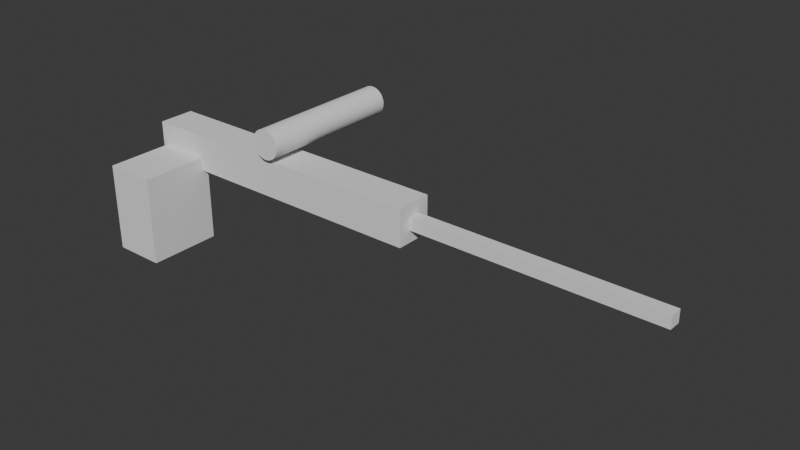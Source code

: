 # Source: akm.blend  (saved by Blender 5.0.119; exported with 4.5.12 LTS)
import bpy
from mathutils import Matrix  # noqa: F401  (used for matrix-valued properties, if any)

bpy.ops.wm.read_factory_settings(use_empty=True)
scene = bpy.context.scene
scene.name = 'Scene'

# ---- collections
col_collection = bpy.data.collections.new('Collection'); scene.collection.children.link(col_collection)

# ---- world
world_world = bpy.data.worlds.new('World'); scene.world = world_world
world_world.use_nodes = True; world_world.node_tree.nodes.clear()
_N = world_world.node_tree.nodes; _L = world_world.node_tree.links
n0 = _N.new('ShaderNodeOutputWorld'); n0.name = 'World Output'; n0.location = (200, 100)
n1 = _N.new('ShaderNodeBackground'); n1.name = 'Background'; n1.location = (-200, 100)
n1.inputs[0].default_value = (0.05088, 0.05088, 0.05088, 1.0)
_L.new(n1.outputs[0], n0.inputs[0])
n0.is_active_output = True
world_world.color = (0.05088, 0.05088, 0.05088)
world_world.sun_shadow_jitter_overblur = 0.0

# ---- meshes
me_cube_001 = bpy.data.meshes.new('Cube.001')
me_cube_001.from_pydata([(-0.5, -0.5, -0.5), (-0.5, -0.5, 0.5), (-0.5, 0.5, -0.5), (-0.5, 0.5, 0.5), (0.5, -0.5, -0.5), (0.5, -0.5, 0.5), (0.5, 0.5, -0.5), (0.5, 0.5, 0.5)], [], [(0, 1, 3, 2), (2, 3, 7, 6), (6, 7, 5, 4), (4, 5, 1, 0), (2, 6, 4, 0), (7, 3, 1, 5)])
_uv = me_cube_001.uv_layers.new(name='UVMap')
_uv.uv.foreach_set('vector', [0.375, 0.0, 0.625, 0.0, 0.625, 0.25, 0.375, 0.25, 0.375, 0.25, 0.625, 0.25, 0.625, 0.5, 0.375, 0.5, 0.375, 0.5, 0.625, 0.5, 0.625, 0.75, 0.375, 0.75, 0.375, 0.75, 0.625, 0.75, 0.625, 1.0, 0.375, 1.0, 0.125, 0.5, 0.375, 0.5, 0.375, 0.75, 0.125, 0.75, 0.625, 0.5, 0.875, 0.5, 0.875, 0.75, 0.625, 0.75])
me_cube_001.update()
me_cube_002 = bpy.data.meshes.new('Cube.002')
me_cube_002.from_pydata([(-0.5, -0.5, -0.5), (-0.5, -0.5, 0.5), (-0.5, 0.5, -0.5), (-0.5, 0.5, 0.5), (0.5, -0.5, -0.5), (0.5, -0.5, 0.5), (0.5, 0.5, -0.5), (0.5, 0.5, 0.5)], [], [(0, 1, 3, 2), (2, 3, 7, 6), (6, 7, 5, 4), (4, 5, 1, 0), (2, 6, 4, 0), (7, 3, 1, 5)])
_uv = me_cube_002.uv_layers.new(name='UVMap')
_uv.uv.foreach_set('vector', [0.375, 0.0, 0.625, 0.0, 0.625, 0.25, 0.375, 0.25, 0.375, 0.25, 0.625, 0.25, 0.625, 0.5, 0.375, 0.5, 0.375, 0.5, 0.625, 0.5, 0.625, 0.75, 0.375, 0.75, 0.375, 0.75, 0.625, 0.75, 0.625, 1.0, 0.375, 1.0, 0.125, 0.5, 0.375, 0.5, 0.375, 0.75, 0.125, 0.75, 0.625, 0.5, 0.875, 0.5, 0.875, 0.75, 0.625, 0.75])
me_cube_002.update()
me_cylinder = bpy.data.meshes.new('Cylinder')
me_cylinder.from_pydata([(0.0, 0.12, -0.6), (0.0, 0.12, 0.6), (0.02341, 0.1177, -0.6), (0.02341, 0.1177, 0.6), (0.04592, 0.1109, -0.6), (0.04592, 0.1109, 0.6), (0.06667, 0.09978, -0.6), (0.06667, 0.09978, 0.6), (0.08485, 0.08485, -0.6), (0.08485, 0.08485, 0.6), (0.09978, 0.06667, -0.6), (0.09978, 0.06667, 0.6), (0.1109, 0.04592, -0.6), (0.1109, 0.04592, 0.6), (0.1177, 0.02341, -0.6), (0.1177, 0.02341, 0.6), (0.12, 0.0, -0.6), (0.12, 0.0, 0.6), (0.1177, -0.02341, -0.6), (0.1177, -0.02341, 0.6), (0.1109, -0.04592, -0.6), (0.1109, -0.04592, 0.6), (0.09978, -0.06667, -0.6), (0.09978, -0.06667, 0.6), (0.08485, -0.08485, -0.6), (0.08485, -0.08485, 0.6), (0.06667, -0.09978, -0.6), (0.06667, -0.09978, 0.6), (0.04592, -0.1109, -0.6), (0.04592, -0.1109, 0.6), (0.02341, -0.1177, -0.6), (0.02341, -0.1177, 0.6), (0.0, -0.12, -0.6), (0.0, -0.12, 0.6), (-0.02341, -0.1177, -0.6), (-0.02341, -0.1177, 0.6), (-0.04592, -0.1109, -0.6), (-0.04592, -0.1109, 0.6), (-0.06667, -0.09978, -0.6), (-0.06667, -0.09978, 0.6), (-0.08485, -0.08485, -0.6), (-0.08485, -0.08485, 0.6), (-0.09978, -0.06667, -0.6), (-0.09978, -0.06667, 0.6), (-0.1109, -0.04592, -0.6), (-0.1109, -0.04592, 0.6), (-0.1177, -0.02341, -0.6), (-0.1177, -0.02341, 0.6), (-0.12, 0.0, -0.6), (-0.12, 0.0, 0.6), (-0.1177, 0.02341, -0.6), (-0.1177, 0.02341, 0.6), (-0.1109, 0.04592, -0.6), (-0.1109, 0.04592, 0.6), (-0.09978, 0.06667, -0.6), (-0.09978, 0.06667, 0.6), (-0.08485, 0.08485, -0.6), (-0.08485, 0.08485, 0.6), (-0.06667, 0.09978, -0.6), (-0.06667, 0.09978, 0.6), (-0.04592, 0.1109, -0.6), (-0.04592, 0.1109, 0.6), (-0.02341, 0.1177, -0.6), (-0.02341, 0.1177, 0.6)], [], [(0, 1, 3, 2), (2, 3, 5, 4), (4, 5, 7, 6), (6, 7, 9, 8), (8, 9, 11, 10), (10, 11, 13, 12), (12, 13, 15, 14), (14, 15, 17, 16), (16, 17, 19, 18), (18, 19, 21, 20), (20, 21, 23, 22), (22, 23, 25, 24), (24, 25, 27, 26), (26, 27, 29, 28), (28, 29, 31, 30), (30, 31, 33, 32), (32, 33, 35, 34), (34, 35, 37, 36), (36, 37, 39, 38), (38, 39, 41, 40), (40, 41, 43, 42), (42, 43, 45, 44), (44, 45, 47, 46), (46, 47, 49, 48), (48, 49, 51, 50), (50, 51, 53, 52), (52, 53, 55, 54), (54, 55, 57, 56), (56, 57, 59, 58), (58, 59, 61, 60), (3, 1, 63, 61, 59, 57, 55, 53, 51, 49, 47, 45, 43, 41, 39, 37, 35, 33, 31, 29, 27, 25, 23, 21, 19, 17, 15, 13, 11, 9, 7, 5), (60, 61, 63, 62), (62, 63, 1, 0), (0, 2, 4, 6, 8, 10, 12, 14, 16, 18, 20, 22, 24, 26, 28, 30, 32, 34, 36, 38, 40, 42, 44, 46, 48, 50, 52, 54, 56, 58, 60, 62)])
_uv = me_cylinder.uv_layers.new(name='UVMap')
_uv.uv.foreach_set('vector', [1.0, 0.5, 1.0, 1.0, 0.9688, 1.0, 0.9688, 0.5, 0.9688, 0.5, 0.9688, 1.0, 0.9375, 1.0, 0.9375, 0.5, 0.9375, 0.5, 0.9375, 1.0, 0.9062, 1.0, 0.9062, 0.5, 0.9062, 0.5, 0.9062, 1.0, 0.875, 1.0, 0.875, 0.5, 0.875, 0.5, 0.875, 1.0, 0.8438, 1.0, 0.8438, 0.5, 0.8438, 0.5, 0.8438, 1.0, 0.8125, 1.0, 0.8125, 0.5, 0.8125, 0.5, 0.8125, 1.0, 0.7812, 1.0, 0.7812, 0.5, 0.7812, 0.5, 0.7812, 1.0, 0.75, 1.0, 0.75, 0.5, 0.75, 0.5, 0.75, 1.0, 0.7188, 1.0, 0.7188, 0.5, 0.7188, 0.5, 0.7188, 1.0, 0.6875, 1.0, 0.6875, 0.5, 0.6875, 0.5, 0.6875, 1.0, 0.6562, 1.0, 0.6562, 0.5, 0.6562, 0.5, 0.6562, 1.0, 0.625, 1.0, 0.625, 0.5, 0.625, 0.5, 0.625, 1.0, 0.5938, 1.0, 0.5938, 0.5, 0.5938, 0.5, 0.5938, 1.0, 0.5625, 1.0, 0.5625, 0.5, 0.5625, 0.5, 0.5625, 1.0, 0.5312, 1.0, 0.5312, 0.5, 0.5312, 0.5, 0.5312, 1.0, 0.5, 1.0, 0.5, 0.5, 0.5, 0.5, 0.5, 1.0, 0.4688, 1.0, 0.4688, 0.5, 0.4688, 0.5, 0.4688, 1.0, 0.4375, 1.0, 0.4375, 0.5, 0.4375, 0.5, 0.4375, 1.0, 0.4062, 1.0, 0.4062, 0.5, 0.4062, 0.5, 0.4062, 1.0, 0.375, 1.0, 0.375, 0.5, 0.375, 0.5, 0.375, 1.0, 0.3438, 1.0, 0.3438, 0.5, 0.3438, 0.5, 0.3438, 1.0, 0.3125, 1.0, 0.3125, 0.5, 0.3125, 0.5, 0.3125, 1.0, 0.2812, 1.0, 0.2812, 0.5, 0.2812, 0.5, 0.2812, 1.0, 0.25, 1.0, 0.25, 0.5, 0.25, 0.5, 0.25, 1.0, 0.2188, 1.0, 0.2188, 0.5, 0.2188, 0.5, 0.2188, 1.0, 0.1875, 1.0, 0.1875, 0.5, 0.1875, 0.5, 0.1875, 1.0, 0.1562, 1.0, 0.1562, 0.5, 0.1562, 0.5, 0.1562, 1.0, 0.125, 1.0, 0.125, 0.5, 0.125, 0.5, 0.125, 1.0, 0.09375, 1.0, 0.09375, 0.5, 0.09375, 0.5, 0.09375, 1.0, 0.0625, 1.0, 0.0625, 0.5, 0.2968, 0.4854, 0.25, 0.49, 0.2032, 0.4854, 0.1582, 0.4717, 0.1167, 0.4496, 0.08029, 0.4197, 0.05045, 0.3833, 0.02827, 0.3418, 0.01461, 0.2968, 0.01, 0.25, 0.01461, 0.2032, 0.02827, 0.1582, 0.05045, 0.1167, 0.08029, 0.08029, 0.1167, 0.05045, 0.1582, 0.02827, 0.2032, 0.01461, 0.25, 0.01, 0.2968, 0.01461, 0.3418, 0.02827, 0.3833, 0.05045, 0.4197, 0.08029, 0.4496, 0.1167, 0.4717, 0.1582, 0.4854, 0.2032, 0.49, 0.25, 0.4854, 0.2968, 0.4717, 0.3418, 0.4496, 0.3833, 0.4197, 0.4197, 0.3833, 0.4496, 0.3418, 0.4717, 0.0625, 0.5, 0.0625, 1.0, 0.03125, 1.0, 0.03125, 0.5, 0.03125, 0.5, 0.03125, 1.0, 0.0, 1.0, 0.0, 0.5, 0.75, 0.49, 0.7968, 0.4854, 0.8418, 0.4717, 0.8833, 0.4496, 0.9197, 0.4197, 0.9496, 0.3833, 0.9717, 0.3418, 0.9854, 0.2968, 0.99, 0.25, 0.9854, 0.2032, 0.9717, 0.1582, 0.9496, 0.1167, 0.9197, 0.08029, 0.8833, 0.05045, 0.8418, 0.02827, 0.7968, 0.01461, 0.75, 0.01, 0.7032, 0.01461, 0.6582, 0.02827, 0.6167, 0.05045, 0.5803, 0.08029, 0.5504, 0.1167, 0.5283, 0.1582, 0.5146, 0.2032, 0.51, 0.25, 0.5146, 0.2968, 0.5283, 0.3418, 0.5504, 0.3833, 0.5803, 0.4197, 0.6167, 0.4496, 0.6582, 0.4717, 0.7032, 0.4854])
me_cylinder.update()
me_cube_003 = bpy.data.meshes.new('Cube.003')
me_cube_003.from_pydata([(-0.3, -0.3, -0.3), (-0.3, -0.3, 0.3), (-0.3, 0.3, -0.3), (-0.3, 0.3, 0.3), (0.3, -0.3, -0.3), (0.3, -0.3, 0.3), (0.3, 0.3, -0.3), (0.3, 0.3, 0.3)], [], [(0, 1, 3, 2), (2, 3, 7, 6), (6, 7, 5, 4), (4, 5, 1, 0), (2, 6, 4, 0), (7, 3, 1, 5)])
_uv = me_cube_003.uv_layers.new(name='UVMap')
_uv.uv.foreach_set('vector', [0.375, 0.0, 0.625, 0.0, 0.625, 0.25, 0.375, 0.25, 0.375, 0.25, 0.625, 0.25, 0.625, 0.5, 0.375, 0.5, 0.375, 0.5, 0.625, 0.5, 0.625, 0.75, 0.375, 0.75, 0.375, 0.75, 0.625, 0.75, 0.625, 1.0, 0.375, 1.0, 0.125, 0.5, 0.375, 0.5, 0.375, 0.75, 0.125, 0.75, 0.625, 0.5, 0.875, 0.5, 0.875, 0.75, 0.625, 0.75])
me_cube_003.update()

# ---- objects
ob_ak47 = bpy.data.objects.new('AK47', me_cube_001)
ob_ak_barrel = bpy.data.objects.new('AK_Barrel', me_cube_002)
ob_ak_scope_2x = bpy.data.objects.new('AK_Scope_2x', me_cylinder)
ob_ak_mag_20 = bpy.data.objects.new('AK_Mag_20', me_cube_003)

# ---- transforms, parenting, visibility, modifiers, constraints
ob_ak47.location = (-5.0, 0.0, 1.0)
ob_ak47.scale = (2.5, 0.3, 0.3)
ob_ak_barrel.location = (-3.0, 0.0, 1.0)
ob_ak_barrel.scale = (2.5, 0.1, 0.1)
ob_ak_scope_2x.location = (-5.0, 0.4, 1.3)
ob_ak_scope_2x.rotation_euler = (1.57, 0.0, 0.0)
ob_ak_mag_20.location = (-6.0, -0.4, 0.6)
ob_ak_mag_20.scale = (0.7, 1.0, 1.2)

# ---- collection membership
col_collection.objects.link(ob_ak47)
col_collection.objects.link(ob_ak_barrel)
col_collection.objects.link(ob_ak_scope_2x)
col_collection.objects.link(ob_ak_mag_20)

# ---- scene / render settings (as saved in the file)
scene.frame_start = 1; scene.frame_end = 250; scene.frame_set(1)
scene.render.engine = 'BLENDER_EEVEE_NEXT'
scene.render.bake_bias = 0.0
scene.render.bake_samples = 0
scene.cycles.sampling_pattern = 'TABULATED_SOBOL'
scene.eevee.use_volume_custom_range = False
bpy.context.view_layer.update()

# ---- added for rendering (the .blend has no active camera and no usable light): camera, sun
cam_auto = bpy.data.cameras.new('AutoCamera')
cam_auto.lens = 50.0
cam_auto.sensor_width = 36.0
cam_auto.clip_end = 1000.0
ob_auto_camera = bpy.data.objects.new('AutoCamera', cam_auto)
scene.collection.objects.link(ob_auto_camera)
ob_auto_camera.location = (0.582791, -5.3493, 4.49647)
ob_auto_camera.rotation_euler = (1.09748, -7.21219e-08, 0.694738)
scene.camera = ob_auto_camera
light_auto_sun = bpy.data.lights.new('AutoSun', 'SUN')
light_auto_sun.energy = 3.0
light_auto_sun.angle = 0.0523599
ob_auto_sun = bpy.data.objects.new('AutoSun', light_auto_sun)
scene.collection.objects.link(ob_auto_sun)
ob_auto_sun.rotation_euler = (0.872665, 0.174533, 0.523599)
bpy.context.view_layer.update()
